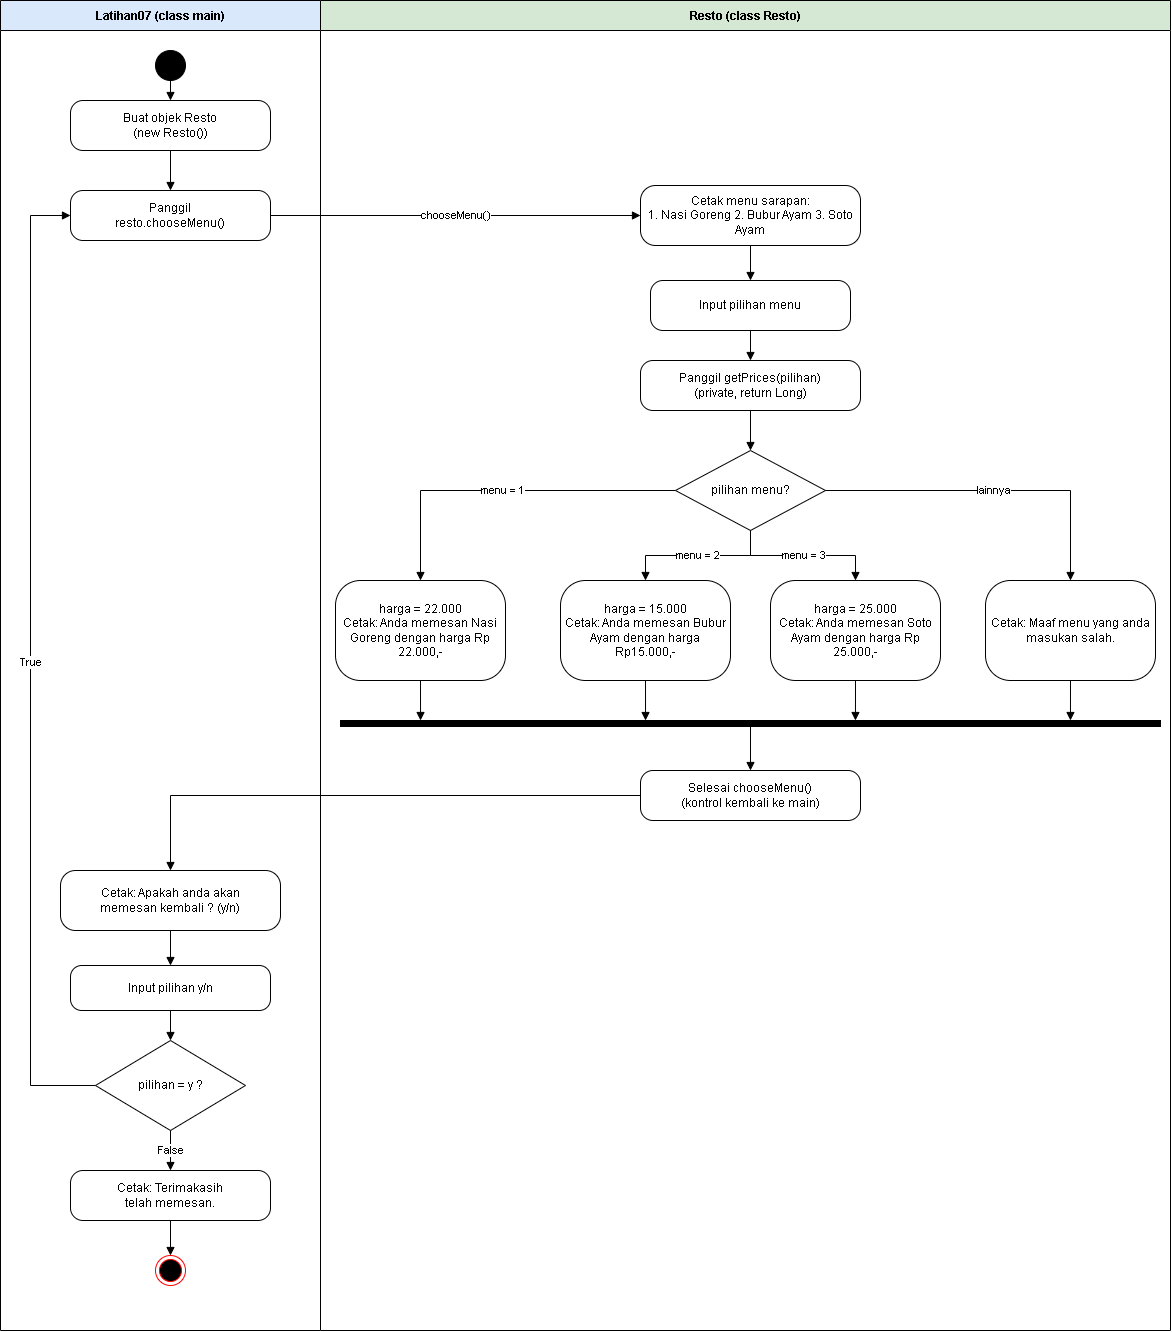

The diagram above was exported from draw.io. Its source (the exported page's mxGraphModel, read from the mxfile embedded in the PNG):
<mxGraphModel dx="1235" dy="739" grid="1" gridSize="10" guides="1" tooltips="1" connect="1" arrows="1" fold="1" page="1" pageScale="1" pageWidth="1200" pageHeight="1400" math="0" shadow="0">
  <root>
    <mxCell id="0" />
    <mxCell id="1" parent="0" />
    <mxCell id="L" parent="1" style="swimlane;startSize=30;collapsible=0;fontStyle=1;fillColor=#dae8fc;swimlaneFillColor=#ffffff;strokeColor=#000000;" value="Latihan07 (class main)" vertex="1">
      <mxGeometry height="1330" width="320" y="20" as="geometry" />
    </mxCell>
    <mxCell id="R" parent="1" style="swimlane;startSize=30;collapsible=0;fontStyle=1;fillColor=#d5e8d4;swimlaneFillColor=#ffffff;strokeColor=#000000;" value="Resto (class Resto)" vertex="1">
      <mxGeometry height="1330" width="850" x="320" y="20" as="geometry" />
    </mxCell>
    <mxCell id="s" parent="1" style="ellipse;fillColor=#000000;strokeColor=#000000;" value="" vertex="1">
      <mxGeometry height="30" width="30" x="155" y="70" as="geometry" />
    </mxCell>
    <mxCell id="a1" parent="1" style="rounded=1;whiteSpace=wrap;html=1;arcSize=25;fillColor=#ffffff;strokeColor=#000000;" value="Buat objek Resto&#10;(new Resto())" vertex="1">
      <mxGeometry height="50" width="200" x="70" y="120" as="geometry" />
    </mxCell>
    <mxCell id="a2" parent="1" style="rounded=1;whiteSpace=wrap;html=1;arcSize=25;fillColor=#ffffff;strokeColor=#000000;" value="Panggil&#10;resto.chooseMenu()" vertex="1">
      <mxGeometry height="50" width="200" x="70" y="210" as="geometry" />
    </mxCell>
    <mxCell id="r1" parent="1" style="rounded=1;whiteSpace=wrap;html=1;arcSize=25;fillColor=#ffffff;strokeColor=#000000;" value="Cetak menu sarapan:&#10;1. Nasi Goreng 2. Bubur Ayam 3. Soto Ayam" vertex="1">
      <mxGeometry height="60" width="220" x="640" y="205" as="geometry" />
    </mxCell>
    <mxCell id="r2" parent="1" style="rounded=1;whiteSpace=wrap;html=1;arcSize=25;fillColor=#ffffff;strokeColor=#000000;" value="Input pilihan menu" vertex="1">
      <mxGeometry height="50" width="200" x="650" y="300" as="geometry" />
    </mxCell>
    <mxCell id="r3" parent="1" style="rounded=1;whiteSpace=wrap;html=1;arcSize=25;fillColor=#ffffff;strokeColor=#000000;" value="Panggil getPrices(pilihan)&#10;(private, return Long)" vertex="1">
      <mxGeometry height="50" width="220" x="640" y="380" as="geometry" />
    </mxCell>
    <mxCell id="d1" parent="1" style="rhombus;whiteSpace=wrap;html=1;fillColor=#ffffff;strokeColor=#000000;" value="pilihan menu?" vertex="1">
      <mxGeometry height="80" width="150" x="675" y="470" as="geometry" />
    </mxCell>
    <mxCell id="b1" parent="1" style="rounded=1;whiteSpace=wrap;html=1;arcSize=25;fillColor=#ffffff;strokeColor=#000000;" value="harga = 22.000&#10;Cetak: Anda memesan Nasi Goreng dengan harga Rp 22.000,-" vertex="1">
      <mxGeometry height="100" width="170" x="335" y="600" as="geometry" />
    </mxCell>
    <mxCell id="b2" parent="1" style="rounded=1;whiteSpace=wrap;html=1;arcSize=25;fillColor=#ffffff;strokeColor=#000000;" value="harga = 15.000&#10;Cetak: Anda memesan Bubur Ayam dengan harga Rp15.000,-" vertex="1">
      <mxGeometry height="100" width="170" x="560" y="600" as="geometry" />
    </mxCell>
    <mxCell id="b3" parent="1" style="rounded=1;whiteSpace=wrap;html=1;arcSize=25;fillColor=#ffffff;strokeColor=#000000;" value="harga = 25.000&#10;Cetak: Anda memesan Soto Ayam dengan harga Rp 25.000,-" vertex="1">
      <mxGeometry height="100" width="170" x="770" y="600" as="geometry" />
    </mxCell>
    <mxCell id="b4" parent="1" style="rounded=1;whiteSpace=wrap;html=1;arcSize=25;fillColor=#ffffff;strokeColor=#000000;" value="Cetak: Maaf menu yang anda masukan salah." vertex="1">
      <mxGeometry height="100" width="170" x="985" y="600" as="geometry" />
    </mxCell>
    <mxCell id="bar" parent="1" style="rounded=0;fillColor=#000000;strokeColor=#000000;" value="" vertex="1">
      <mxGeometry height="6" width="820" x="340" y="740" as="geometry" />
    </mxCell>
    <mxCell id="r4" parent="1" style="rounded=1;whiteSpace=wrap;html=1;arcSize=25;fillColor=#ffffff;strokeColor=#000000;" value="Selesai chooseMenu()&#10;(kontrol kembali ke main)" vertex="1">
      <mxGeometry height="50" width="220" x="640" y="790" as="geometry" />
    </mxCell>
    <mxCell id="l1" parent="1" style="rounded=1;whiteSpace=wrap;html=1;arcSize=25;fillColor=#ffffff;strokeColor=#000000;" value="Cetak: Apakah anda akan&#10;memesan kembali ? (y/n)" vertex="1">
      <mxGeometry height="60" width="220" x="60" y="890" as="geometry" />
    </mxCell>
    <mxCell id="l2" parent="1" style="rounded=1;whiteSpace=wrap;html=1;arcSize=25;fillColor=#ffffff;strokeColor=#000000;" value="Input pilihan y/n" vertex="1">
      <mxGeometry height="45" width="200" x="70" y="985" as="geometry" />
    </mxCell>
    <mxCell id="d2" parent="1" style="rhombus;whiteSpace=wrap;html=1;fillColor=#ffffff;strokeColor=#000000;" value="pilihan = y ?" vertex="1">
      <mxGeometry height="90" width="150" x="95" y="1060" as="geometry" />
    </mxCell>
    <mxCell id="l3" parent="1" style="rounded=1;whiteSpace=wrap;html=1;arcSize=25;fillColor=#ffffff;strokeColor=#000000;" value="Cetak: Terimakasih&#10;telah memesan." vertex="1">
      <mxGeometry height="50" width="200" x="70" y="1190" as="geometry" />
    </mxCell>
    <mxCell id="f" parent="1" style="ellipse;html=1;shape=endState;fillColor=#000000;strokeColor=#ff0000;" value="" vertex="1">
      <mxGeometry height="30" width="30" x="155" y="1275" as="geometry" />
    </mxCell>
    <mxCell id="e1" edge="1" parent="1" source="s" style="endArrow=block;endFill=1;html=1;rounded=0;labelBackgroundColor=#ffffff;exitX=0.5;exitY=1;entryX=0.5;entryY=0;exitPerimeter=0;entryPerimeter=0;" target="a1" value="">
      <mxGeometry relative="1" as="geometry" />
    </mxCell>
    <mxCell id="e2" edge="1" parent="1" source="a1" style="endArrow=block;endFill=1;html=1;rounded=0;labelBackgroundColor=#ffffff;exitX=0.5;exitY=1;entryX=0.5;entryY=0;exitPerimeter=0;entryPerimeter=0;" target="a2" value="">
      <mxGeometry relative="1" as="geometry" />
    </mxCell>
    <mxCell id="e3" edge="1" parent="1" source="a2" style="endArrow=block;endFill=1;html=1;rounded=0;labelBackgroundColor=#ffffff;exitX=1;exitY=0.5;entryX=0;entryY=0.5;exitPerimeter=0;entryPerimeter=0;" target="r1" value="chooseMenu()">
      <mxGeometry relative="1" as="geometry" />
    </mxCell>
    <mxCell id="e4" edge="1" parent="1" source="r1" style="endArrow=block;endFill=1;html=1;rounded=0;labelBackgroundColor=#ffffff;exitX=0.5;exitY=1;entryX=0.5;entryY=0;exitPerimeter=0;entryPerimeter=0;" target="r2" value="">
      <mxGeometry relative="1" as="geometry" />
    </mxCell>
    <mxCell id="e5" edge="1" parent="1" source="r2" style="endArrow=block;endFill=1;html=1;rounded=0;labelBackgroundColor=#ffffff;exitX=0.5;exitY=1;entryX=0.5;entryY=0;exitPerimeter=0;entryPerimeter=0;" target="r3" value="">
      <mxGeometry relative="1" as="geometry" />
    </mxCell>
    <mxCell id="e6" edge="1" parent="1" source="r3" style="endArrow=block;endFill=1;html=1;rounded=0;labelBackgroundColor=#ffffff;exitX=0.5;exitY=1;entryX=0.5;entryY=0;exitPerimeter=0;entryPerimeter=0;" target="d1" value="">
      <mxGeometry relative="1" as="geometry" />
    </mxCell>
    <mxCell id="e7" edge="1" parent="1" source="d1" style="endArrow=block;endFill=1;html=1;rounded=0;labelBackgroundColor=#ffffff;exitX=0;exitY=0.5;entryX=0.5;entryY=0;exitPerimeter=0;entryPerimeter=0;" target="b1" value="menu = 1">
      <mxGeometry relative="1" as="geometry">
        <Array as="points">
          <mxPoint x="420" y="510" />
        </Array>
      </mxGeometry>
    </mxCell>
    <mxCell id="e8" edge="1" parent="1" source="d1" style="endArrow=block;endFill=1;html=1;rounded=0;labelBackgroundColor=#ffffff;exitX=0.5;exitY=1;entryX=0.5;entryY=0;exitPerimeter=0;entryPerimeter=0;" target="b2" value="menu = 2">
      <mxGeometry relative="1" as="geometry">
        <Array as="points">
          <mxPoint x="750" y="575" />
          <mxPoint x="645" y="575" />
        </Array>
      </mxGeometry>
    </mxCell>
    <mxCell id="e9" edge="1" parent="1" source="d1" style="endArrow=block;endFill=1;html=1;rounded=0;labelBackgroundColor=#ffffff;exitX=0.5;exitY=1;entryX=0.5;entryY=0;exitPerimeter=0;entryPerimeter=0;" target="b3" value="menu = 3">
      <mxGeometry relative="1" as="geometry">
        <Array as="points">
          <mxPoint x="750" y="575" />
          <mxPoint x="855" y="575" />
        </Array>
      </mxGeometry>
    </mxCell>
    <mxCell id="e10" edge="1" parent="1" source="d1" style="endArrow=block;endFill=1;html=1;rounded=0;labelBackgroundColor=#ffffff;exitX=1;exitY=0.5;entryX=0.5;entryY=0;exitPerimeter=0;entryPerimeter=0;" target="b4" value="lainnya">
      <mxGeometry relative="1" as="geometry">
        <Array as="points">
          <mxPoint x="1070" y="510" />
        </Array>
      </mxGeometry>
    </mxCell>
    <mxCell id="j0" edge="1" parent="1" source="b1" style="endArrow=block;endFill=1;html=1;rounded=0;labelBackgroundColor=#ffffff;exitX=0.5;exitY=1;entryX=0.0976;entryY=0;exitPerimeter=0;entryPerimeter=0;" target="bar" value="">
      <mxGeometry relative="1" as="geometry" />
    </mxCell>
    <mxCell id="j1" edge="1" parent="1" source="b2" style="endArrow=block;endFill=1;html=1;rounded=0;labelBackgroundColor=#ffffff;exitX=0.5;exitY=1;entryX=0.372;entryY=0;exitPerimeter=0;entryPerimeter=0;" target="bar" value="">
      <mxGeometry relative="1" as="geometry" />
    </mxCell>
    <mxCell id="j2" edge="1" parent="1" source="b3" style="endArrow=block;endFill=1;html=1;rounded=0;labelBackgroundColor=#ffffff;exitX=0.5;exitY=1;entryX=0.628;entryY=0;exitPerimeter=0;entryPerimeter=0;" target="bar" value="">
      <mxGeometry relative="1" as="geometry" />
    </mxCell>
    <mxCell id="j3" edge="1" parent="1" source="b4" style="endArrow=block;endFill=1;html=1;rounded=0;labelBackgroundColor=#ffffff;exitX=0.5;exitY=1;entryX=0.8902;entryY=0;exitPerimeter=0;entryPerimeter=0;" target="bar" value="">
      <mxGeometry relative="1" as="geometry" />
    </mxCell>
    <mxCell id="e11" edge="1" parent="1" source="bar" style="endArrow=block;endFill=1;html=1;rounded=0;labelBackgroundColor=#ffffff;exitX=0.5;exitY=1;entryX=0.5;entryY=0;exitPerimeter=0;entryPerimeter=0;" target="r4" value="">
      <mxGeometry relative="1" as="geometry" />
    </mxCell>
    <mxCell id="e12" edge="1" parent="1" source="r4" style="endArrow=block;endFill=1;html=1;rounded=0;labelBackgroundColor=#ffffff;exitX=0;exitY=0.5;entryX=0.5;entryY=0;exitPerimeter=0;entryPerimeter=0;" target="l1" value="">
      <mxGeometry relative="1" as="geometry">
        <Array as="points">
          <mxPoint x="170" y="815" />
        </Array>
      </mxGeometry>
    </mxCell>
    <mxCell id="e13" edge="1" parent="1" source="l1" style="endArrow=block;endFill=1;html=1;rounded=0;labelBackgroundColor=#ffffff;exitX=0.5;exitY=1;entryX=0.5;entryY=0;exitPerimeter=0;entryPerimeter=0;" target="l2" value="">
      <mxGeometry relative="1" as="geometry" />
    </mxCell>
    <mxCell id="e14" edge="1" parent="1" source="l2" style="endArrow=block;endFill=1;html=1;rounded=0;labelBackgroundColor=#ffffff;exitX=0.5;exitY=1;entryX=0.5;entryY=0;exitPerimeter=0;entryPerimeter=0;" target="d2" value="">
      <mxGeometry relative="1" as="geometry" />
    </mxCell>
    <mxCell id="e15" edge="1" parent="1" source="d2" style="endArrow=block;endFill=1;html=1;rounded=0;labelBackgroundColor=#ffffff;exitX=0.5;exitY=1;entryX=0.5;entryY=0;exitPerimeter=0;entryPerimeter=0;" target="l3" value="False">
      <mxGeometry relative="1" as="geometry" />
    </mxCell>
    <mxCell id="e16" edge="1" parent="1" source="l3" style="endArrow=block;endFill=1;html=1;rounded=0;labelBackgroundColor=#ffffff;exitX=0.5;exitY=1;entryX=0.5;entryY=0;exitPerimeter=0;entryPerimeter=0;" target="f" value="">
      <mxGeometry relative="1" as="geometry" />
    </mxCell>
    <mxCell id="e17" edge="1" parent="1" source="d2" style="endArrow=block;endFill=1;html=1;rounded=0;labelBackgroundColor=#ffffff;exitX=0;exitY=0.5;entryX=0;entryY=0.5;exitPerimeter=0;entryPerimeter=0;" target="a2" value="True">
      <mxGeometry relative="1" as="geometry">
        <Array as="points">
          <mxPoint x="30" y="1105" />
          <mxPoint x="30" y="235" />
        </Array>
      </mxGeometry>
    </mxCell>
  </root>
</mxGraphModel>